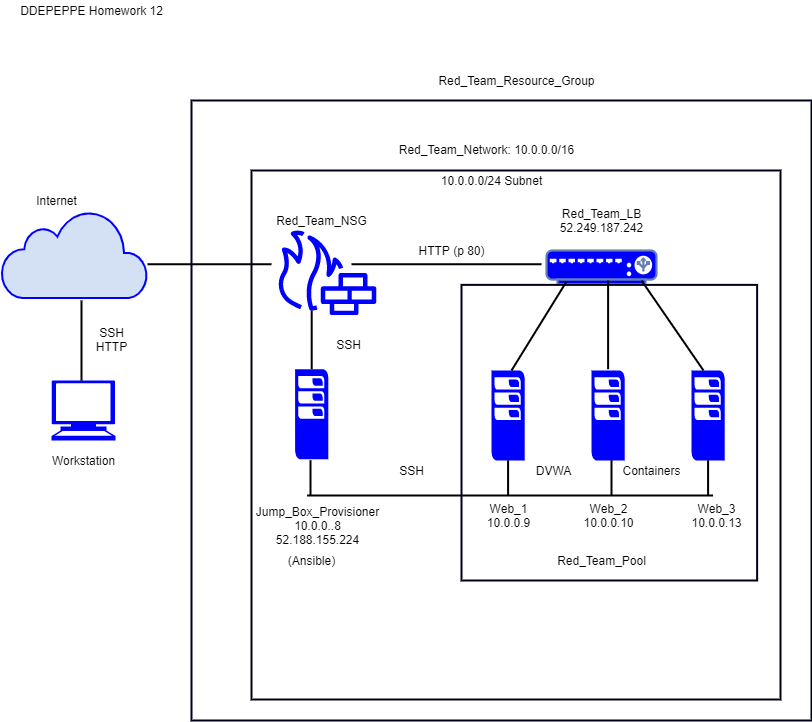

The diagram above was exported from draw.io. Its source (the exported page's mxGraphModel, read from the mxfile embedded in the PNG):
<mxGraphModel dx="1038" dy="491" grid="1" gridSize="10" guides="1" tooltips="1" connect="1" arrows="1" fold="1" page="1" pageScale="1" pageWidth="850" pageHeight="1100" math="0" shadow="0">
  <root>
    <mxCell id="0" />
    <mxCell id="1" parent="0" />
    <mxCell id="YblglH8gpzF2lOHsl-nc-1" value="" style="html=1;verticalLabelPosition=bottom;align=center;labelBackgroundColor=#ffffff;verticalAlign=top;strokeWidth=2;shadow=0;dashed=0;shape=mxgraph.ios7.icons.cloud;strokeColor=#0000FF;fillColor=#D4E1F5;" vertex="1" parent="1">
      <mxGeometry x="30" y="470" width="146" height="87.5" as="geometry" />
    </mxCell>
    <mxCell id="YblglH8gpzF2lOHsl-nc-2" value="" style="shape=mxgraph.signs.tech.computer;html=1;pointerEvents=1;strokeColor=none;verticalLabelPosition=bottom;verticalAlign=top;align=center;fillColor=#0000FF;" vertex="1" parent="1">
      <mxGeometry x="80" y="640" width="64" height="60" as="geometry" />
    </mxCell>
    <mxCell id="YblglH8gpzF2lOHsl-nc-3" value="" style="outlineConnect=0;fontColor=#232F3E;gradientColor=none;strokeColor=none;dashed=0;verticalLabelPosition=bottom;verticalAlign=top;align=center;html=1;fontSize=12;fontStyle=0;aspect=fixed;pointerEvents=1;shape=mxgraph.aws4.generic_firewall;fillColor=#0000FF;" vertex="1" parent="1">
      <mxGeometry x="305" y="490" width="100" height="84.62" as="geometry" />
    </mxCell>
    <mxCell id="YblglH8gpzF2lOHsl-nc-5" value="" style="pointerEvents=1;shadow=0;dashed=0;html=1;strokeColor=none;labelPosition=center;verticalLabelPosition=bottom;verticalAlign=top;align=center;outlineConnect=0;shape=mxgraph.veeam.2d.esx_esxi;fillColor=#0000FF;" vertex="1" parent="1">
      <mxGeometry x="520" y="630" width="33.2" height="90" as="geometry" />
    </mxCell>
    <mxCell id="YblglH8gpzF2lOHsl-nc-6" value="" style="pointerEvents=1;shadow=0;dashed=0;html=1;strokeColor=none;labelPosition=center;verticalLabelPosition=bottom;verticalAlign=top;align=center;outlineConnect=0;shape=mxgraph.veeam.2d.esx_esxi;fillColor=#0000FF;" vertex="1" parent="1">
      <mxGeometry x="620" y="630" width="33.2" height="90" as="geometry" />
    </mxCell>
    <mxCell id="YblglH8gpzF2lOHsl-nc-7" value="" style="pointerEvents=1;shadow=0;dashed=0;html=1;strokeColor=none;labelPosition=center;verticalLabelPosition=bottom;verticalAlign=top;align=center;outlineConnect=0;shape=mxgraph.veeam.2d.esx_esxi;fillColor=#0000FF;" vertex="1" parent="1">
      <mxGeometry x="720" y="630" width="33.2" height="90" as="geometry" />
    </mxCell>
    <mxCell id="YblglH8gpzF2lOHsl-nc-8" value="" style="fontColor=#0066CC;verticalAlign=top;verticalLabelPosition=bottom;labelPosition=center;align=center;html=1;outlineConnect=0;strokeColor=#6881B3;gradientColor=none;gradientDirection=north;strokeWidth=2;shape=mxgraph.networks.load_balancer;fillColor=#0000FF;" vertex="1" parent="1">
      <mxGeometry x="575" y="510" width="110" height="33.75" as="geometry" />
    </mxCell>
    <mxCell id="YblglH8gpzF2lOHsl-nc-18" value="Workstation&lt;br&gt;" style="text;html=1;resizable=0;autosize=1;align=center;verticalAlign=middle;points=[];fillColor=none;strokeColor=none;rounded=0;" vertex="1" parent="1">
      <mxGeometry x="72" y="710" width="80" height="20" as="geometry" />
    </mxCell>
    <mxCell id="YblglH8gpzF2lOHsl-nc-19" value="Internet" style="text;html=1;resizable=0;autosize=1;align=center;verticalAlign=middle;points=[];fillColor=none;strokeColor=none;rounded=0;" vertex="1" parent="1">
      <mxGeometry x="55" y="450" width="60" height="20" as="geometry" />
    </mxCell>
    <mxCell id="YblglH8gpzF2lOHsl-nc-20" value="Red_Team_NSG" style="text;html=1;resizable=0;autosize=1;align=center;verticalAlign=middle;points=[];fillColor=none;strokeColor=none;rounded=0;" vertex="1" parent="1">
      <mxGeometry x="295" y="470" width="110" height="20" as="geometry" />
    </mxCell>
    <mxCell id="YblglH8gpzF2lOHsl-nc-21" value="Red_Team_LB&lt;br&gt;52.249.187.242" style="text;html=1;resizable=0;autosize=1;align=center;verticalAlign=middle;points=[];fillColor=none;strokeColor=none;rounded=0;" vertex="1" parent="1">
      <mxGeometry x="580" y="465" width="100" height="30" as="geometry" />
    </mxCell>
    <mxCell id="YblglH8gpzF2lOHsl-nc-24" value="Jump_Box_Provisioner&lt;br&gt;10.0.0..8&lt;br&gt;52.188.155.224" style="text;html=1;resizable=0;autosize=1;align=center;verticalAlign=middle;points=[];fillColor=none;strokeColor=none;rounded=0;" vertex="1" parent="1">
      <mxGeometry x="276.09" y="760" width="140" height="50" as="geometry" />
    </mxCell>
    <mxCell id="YblglH8gpzF2lOHsl-nc-25" value="Web_1&lt;br&gt;10.0.0.9" style="text;html=1;resizable=0;autosize=1;align=center;verticalAlign=middle;points=[];fillColor=none;strokeColor=none;rounded=0;" vertex="1" parent="1">
      <mxGeometry x="506.6" y="760" width="60" height="30" as="geometry" />
    </mxCell>
    <mxCell id="YblglH8gpzF2lOHsl-nc-26" value="Web_2&lt;br&gt;10.0.0.10" style="text;html=1;resizable=0;autosize=1;align=center;verticalAlign=middle;points=[];fillColor=none;strokeColor=none;rounded=0;" vertex="1" parent="1">
      <mxGeometry x="601.6" y="760" width="70" height="30" as="geometry" />
    </mxCell>
    <mxCell id="YblglH8gpzF2lOHsl-nc-27" value="Web_3&lt;br&gt;10.0.0.13" style="text;html=1;resizable=0;autosize=1;align=center;verticalAlign=middle;points=[];fillColor=none;strokeColor=none;rounded=0;" vertex="1" parent="1">
      <mxGeometry x="710" y="760" width="70" height="30" as="geometry" />
    </mxCell>
    <mxCell id="YblglH8gpzF2lOHsl-nc-29" value="Red_Team_Pool" style="text;html=1;resizable=0;autosize=1;align=center;verticalAlign=middle;points=[];fillColor=none;strokeColor=none;rounded=0;" vertex="1" parent="1">
      <mxGeometry x="580" y="810" width="100" height="20" as="geometry" />
    </mxCell>
    <mxCell id="YblglH8gpzF2lOHsl-nc-32" value="Red_Team_Network:&amp;nbsp;10.0.0.0/16" style="text;html=1;resizable=0;autosize=1;align=center;verticalAlign=middle;points=[];fillColor=none;strokeColor=none;rounded=0;" vertex="1" parent="1">
      <mxGeometry x="420" y="399" width="190" height="20" as="geometry" />
    </mxCell>
    <mxCell id="YblglH8gpzF2lOHsl-nc-33" value="10.0.0.0/24 Subnet" style="text;html=1;resizable=0;autosize=1;align=center;verticalAlign=middle;points=[];fillColor=none;strokeColor=none;rounded=0;" vertex="1" parent="1">
      <mxGeometry x="460" y="430" width="120" height="20" as="geometry" />
    </mxCell>
    <mxCell id="YblglH8gpzF2lOHsl-nc-42" value="" style="line;strokeWidth=2;direction=south;html=1;fillColor=none;" vertex="1" parent="1">
      <mxGeometry x="335.2" y="570" width="10" height="58.75" as="geometry" />
    </mxCell>
    <mxCell id="YblglH8gpzF2lOHsl-nc-43" value="" style="line;strokeWidth=2;direction=south;html=1;fillColor=none;" vertex="1" parent="1">
      <mxGeometry x="105" y="560" width="10" height="80" as="geometry" />
    </mxCell>
    <mxCell id="YblglH8gpzF2lOHsl-nc-45" value="" style="line;strokeWidth=2;html=1;fillColor=none;" vertex="1" parent="1">
      <mxGeometry x="176" y="518.75" width="124" height="10" as="geometry" />
    </mxCell>
    <mxCell id="YblglH8gpzF2lOHsl-nc-46" value="" style="line;strokeWidth=2;html=1;fillColor=none;" vertex="1" parent="1">
      <mxGeometry x="380" y="518.75" width="190" height="10" as="geometry" />
    </mxCell>
    <mxCell id="YblglH8gpzF2lOHsl-nc-54" value="" style="line;strokeWidth=1;direction=south;html=1;fillColor=none;" vertex="1" parent="1">
      <mxGeometry x="531.6" y="720" width="10" height="30" as="geometry" />
    </mxCell>
    <mxCell id="YblglH8gpzF2lOHsl-nc-55" value="" style="line;strokeWidth=1;direction=south;html=1;fillColor=none;" vertex="1" parent="1">
      <mxGeometry x="635" y="720" width="10" height="30" as="geometry" />
    </mxCell>
    <mxCell id="YblglH8gpzF2lOHsl-nc-56" value="" style="line;strokeWidth=1;direction=south;html=1;fillColor=none;" vertex="1" parent="1">
      <mxGeometry x="731.6" y="720" width="10" height="30" as="geometry" />
    </mxCell>
    <mxCell id="YblglH8gpzF2lOHsl-nc-57" value="" style="line;strokeWidth=1;direction=south;html=1;fillColor=none;" vertex="1" parent="1">
      <mxGeometry x="334" y="720" width="10" height="30" as="geometry" />
    </mxCell>
    <mxCell id="YblglH8gpzF2lOHsl-nc-58" value="" style="line;strokeWidth=2;html=1;fillColor=none;" vertex="1" parent="1">
      <mxGeometry x="335.6" y="750" width="406" height="10" as="geometry" />
    </mxCell>
    <mxCell id="YblglH8gpzF2lOHsl-nc-60" value="" style="endArrow=none;html=1;entryX=0.18;entryY=0.93;entryDx=0;entryDy=0;entryPerimeter=0;strokeWidth=2;" edge="1" parent="1" target="YblglH8gpzF2lOHsl-nc-8">
      <mxGeometry width="50" height="50" relative="1" as="geometry">
        <mxPoint x="540" y="630" as="sourcePoint" />
        <mxPoint x="590" y="550" as="targetPoint" />
      </mxGeometry>
    </mxCell>
    <mxCell id="YblglH8gpzF2lOHsl-nc-61" value="" style="endArrow=none;html=1;strokeWidth=2;" edge="1" parent="1">
      <mxGeometry width="50" height="50" relative="1" as="geometry">
        <mxPoint x="732" y="630" as="sourcePoint" />
        <mxPoint x="670" y="540" as="targetPoint" />
      </mxGeometry>
    </mxCell>
    <mxCell id="YblglH8gpzF2lOHsl-nc-62" value="" style="line;strokeWidth=2;direction=south;html=1;fillColor=none;" vertex="1" parent="1">
      <mxGeometry x="631.6" y="540" width="10" height="88.75" as="geometry" />
    </mxCell>
    <mxCell id="YblglH8gpzF2lOHsl-nc-65" value="DVWA" style="text;html=1;resizable=0;autosize=1;align=center;verticalAlign=middle;points=[];fillColor=none;strokeColor=none;rounded=0;" vertex="1" parent="1">
      <mxGeometry x="556.6" y="720" width="50" height="20" as="geometry" />
    </mxCell>
    <mxCell id="YblglH8gpzF2lOHsl-nc-66" value="Containers" style="text;html=1;resizable=0;autosize=1;align=center;verticalAlign=middle;points=[];fillColor=none;strokeColor=none;rounded=0;" vertex="1" parent="1">
      <mxGeometry x="645" y="720" width="70" height="20" as="geometry" />
    </mxCell>
    <mxCell id="YblglH8gpzF2lOHsl-nc-70" value="Red_Team_Resource_Group" style="text;html=1;resizable=0;autosize=1;align=center;verticalAlign=middle;points=[];fillColor=none;strokeColor=none;rounded=0;" vertex="1" parent="1">
      <mxGeometry x="459.5" y="330" width="170" height="20" as="geometry" />
    </mxCell>
    <mxCell id="YblglH8gpzF2lOHsl-nc-71" value="(Ansible)" style="text;html=1;resizable=0;autosize=1;align=center;verticalAlign=middle;points=[];fillColor=none;strokeColor=none;rounded=0;" vertex="1" parent="1">
      <mxGeometry x="310.2" y="810" width="60" height="20" as="geometry" />
    </mxCell>
    <mxCell id="YblglH8gpzF2lOHsl-nc-72" value="" style="pointerEvents=1;shadow=0;dashed=0;html=1;strokeColor=none;labelPosition=center;verticalLabelPosition=bottom;verticalAlign=top;align=center;outlineConnect=0;shape=mxgraph.veeam.2d.esx_esxi;fillColor=#0000FF;" vertex="1" parent="1">
      <mxGeometry x="323.6" y="628.75" width="33.2" height="90" as="geometry" />
    </mxCell>
    <mxCell id="YblglH8gpzF2lOHsl-nc-74" value="" style="line;strokeWidth=2;direction=south;html=1;fillColor=none;" vertex="1" parent="1">
      <mxGeometry x="334" y="720" width="10" height="35" as="geometry" />
    </mxCell>
    <mxCell id="YblglH8gpzF2lOHsl-nc-75" value="" style="line;strokeWidth=2;direction=south;html=1;fillColor=none;" vertex="1" parent="1">
      <mxGeometry x="531.6" y="720" width="10" height="35" as="geometry" />
    </mxCell>
    <mxCell id="YblglH8gpzF2lOHsl-nc-76" value="" style="line;strokeWidth=2;direction=south;html=1;fillColor=none;" vertex="1" parent="1">
      <mxGeometry x="635" y="720" width="10" height="35" as="geometry" />
    </mxCell>
    <mxCell id="YblglH8gpzF2lOHsl-nc-77" value="" style="line;strokeWidth=2;direction=south;html=1;fillColor=none;" vertex="1" parent="1">
      <mxGeometry x="731.6" y="720" width="10" height="35" as="geometry" />
    </mxCell>
    <mxCell id="YblglH8gpzF2lOHsl-nc-81" value="SSH&lt;br&gt;HTTP" style="text;html=1;resizable=0;autosize=1;align=center;verticalAlign=middle;points=[];fillColor=none;strokeColor=none;rounded=0;" vertex="1" parent="1">
      <mxGeometry x="115" y="584.38" width="50" height="30" as="geometry" />
    </mxCell>
    <mxCell id="YblglH8gpzF2lOHsl-nc-82" value="SSH" style="text;html=1;resizable=0;autosize=1;align=center;verticalAlign=middle;points=[];fillColor=none;strokeColor=none;rounded=0;" vertex="1" parent="1">
      <mxGeometry x="356.8" y="594.38" width="40" height="20" as="geometry" />
    </mxCell>
    <mxCell id="YblglH8gpzF2lOHsl-nc-83" value="SSH" style="text;html=1;resizable=0;autosize=1;align=center;verticalAlign=middle;points=[];fillColor=none;strokeColor=none;rounded=0;" vertex="1" parent="1">
      <mxGeometry x="420" y="720" width="40" height="20" as="geometry" />
    </mxCell>
    <mxCell id="YblglH8gpzF2lOHsl-nc-84" value="HTTP (p 80)" style="text;html=1;resizable=0;autosize=1;align=center;verticalAlign=middle;points=[];fillColor=none;strokeColor=none;rounded=0;" vertex="1" parent="1">
      <mxGeometry x="440" y="500" width="80" height="20" as="geometry" />
    </mxCell>
    <mxCell id="YblglH8gpzF2lOHsl-nc-85" value="" style="whiteSpace=wrap;html=1;aspect=fixed;strokeColor=#000017;strokeWidth=2;fillColor=none;" vertex="1" parent="1">
      <mxGeometry x="490" y="544.38" width="295.62" height="295.62" as="geometry" />
    </mxCell>
    <mxCell id="YblglH8gpzF2lOHsl-nc-86" value="" style="whiteSpace=wrap;html=1;aspect=fixed;strokeColor=#000017;strokeWidth=2;fillColor=none;" vertex="1" parent="1">
      <mxGeometry x="280" y="430" width="529" height="529" as="geometry" />
    </mxCell>
    <mxCell id="YblglH8gpzF2lOHsl-nc-89" value="DDEPEPPE Homework 12" style="text;html=1;resizable=0;autosize=1;align=center;verticalAlign=middle;points=[];fillColor=none;strokeColor=none;rounded=0;" vertex="1" parent="1">
      <mxGeometry x="40" y="260" width="160" height="20" as="geometry" />
    </mxCell>
    <mxCell id="YblglH8gpzF2lOHsl-nc-90" value="" style="whiteSpace=wrap;html=1;aspect=fixed;strokeColor=#000017;strokeWidth=2;fillColor=none;" vertex="1" parent="1">
      <mxGeometry x="220" y="360" width="620" height="620" as="geometry" />
    </mxCell>
  </root>
</mxGraphModel>